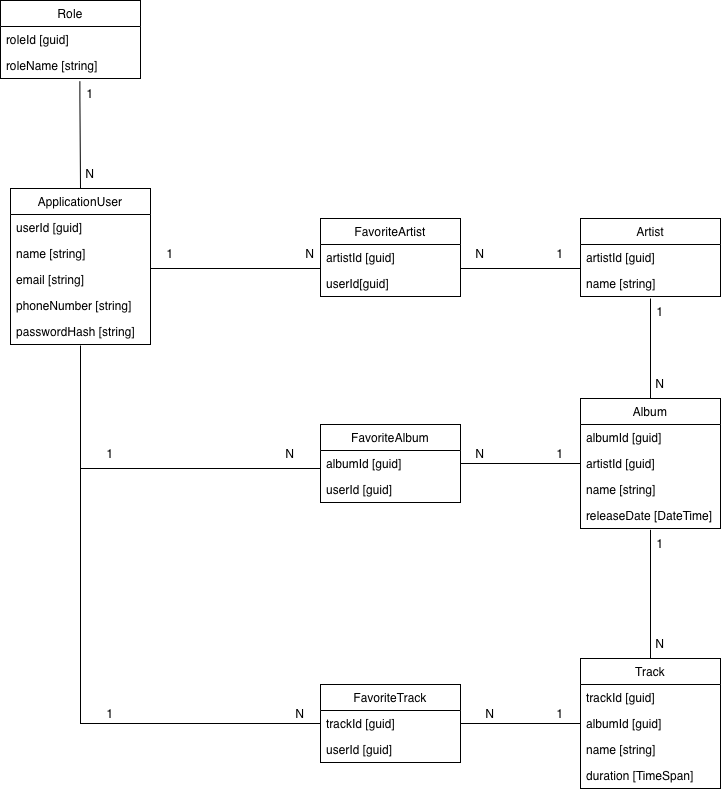

The diagram above was exported from draw.io. Its source (the exported page's mxGraphModel, read from the mxfile embedded in the PNG):
<mxGraphModel dx="1451" dy="1078" grid="1" gridSize="10" guides="1" tooltips="1" connect="1" arrows="1" fold="1" page="1" pageScale="1" pageWidth="850" pageHeight="1100" math="0" shadow="0">
  <root>
    <mxCell id="0" />
    <mxCell id="1" parent="0" />
    <mxCell id="A8itxb-w02QIJ1Q_24Dq-49" edge="1" parent="1" style="edgeStyle=orthogonalEdgeStyle;rounded=0;orthogonalLoop=1;jettySize=auto;html=1;endArrow=none;endFill=0;">
      <mxGeometry relative="1" as="geometry">
        <Array as="points">
          <mxPoint x="160" y="540" />
        </Array>
        <mxPoint x="160" y="430" as="sourcePoint" />
        <mxPoint x="400" y="540" as="targetPoint" />
      </mxGeometry>
    </mxCell>
    <mxCell id="A8itxb-w02QIJ1Q_24Dq-1" parent="1" style="swimlane;fontStyle=0;childLayout=stackLayout;horizontal=1;startSize=26;fillColor=none;horizontalStack=0;resizeParent=1;resizeParentMax=0;resizeLast=0;collapsible=1;marginBottom=0;whiteSpace=wrap;html=1;" value="ApplicationUser" vertex="1">
      <mxGeometry height="156" width="140" x="90" y="260" as="geometry" />
    </mxCell>
    <mxCell id="A8itxb-w02QIJ1Q_24Dq-2" parent="A8itxb-w02QIJ1Q_24Dq-1" style="text;strokeColor=none;fillColor=none;align=left;verticalAlign=top;spacingLeft=4;spacingRight=4;overflow=hidden;rotatable=0;points=[[0,0.5],[1,0.5]];portConstraint=eastwest;whiteSpace=wrap;html=1;" value="userId [guid]&lt;div&gt;&lt;br&gt;&lt;/div&gt;" vertex="1">
      <mxGeometry height="26" width="140" y="26" as="geometry" />
    </mxCell>
    <mxCell id="A8itxb-w02QIJ1Q_24Dq-3" parent="A8itxb-w02QIJ1Q_24Dq-1" style="text;strokeColor=none;fillColor=none;align=left;verticalAlign=top;spacingLeft=4;spacingRight=4;overflow=hidden;rotatable=0;points=[[0,0.5],[1,0.5]];portConstraint=eastwest;whiteSpace=wrap;html=1;" value="name [string]" vertex="1">
      <mxGeometry height="26" width="140" y="52" as="geometry" />
    </mxCell>
    <mxCell id="A8itxb-w02QIJ1Q_24Dq-4" parent="A8itxb-w02QIJ1Q_24Dq-1" style="text;strokeColor=none;fillColor=none;align=left;verticalAlign=top;spacingLeft=4;spacingRight=4;overflow=hidden;rotatable=0;points=[[0,0.5],[1,0.5]];portConstraint=eastwest;whiteSpace=wrap;html=1;" value="email [string]" vertex="1">
      <mxGeometry height="26" width="140" y="78" as="geometry" />
    </mxCell>
    <mxCell id="A8itxb-w02QIJ1Q_24Dq-68" parent="A8itxb-w02QIJ1Q_24Dq-1" style="text;strokeColor=none;fillColor=none;align=left;verticalAlign=top;spacingLeft=4;spacingRight=4;overflow=hidden;rotatable=0;points=[[0,0.5],[1,0.5]];portConstraint=eastwest;whiteSpace=wrap;html=1;" value="phoneNumber [string]" vertex="1">
      <mxGeometry height="26" width="140" y="104" as="geometry" />
    </mxCell>
    <mxCell id="A8itxb-w02QIJ1Q_24Dq-5" parent="A8itxb-w02QIJ1Q_24Dq-1" style="text;strokeColor=none;fillColor=none;align=left;verticalAlign=top;spacingLeft=4;spacingRight=4;overflow=hidden;rotatable=0;points=[[0,0.5],[1,0.5]];portConstraint=eastwest;whiteSpace=wrap;html=1;" value="passwordHash [string]" vertex="1">
      <mxGeometry height="26" width="140" y="130" as="geometry" />
    </mxCell>
    <mxCell id="A8itxb-w02QIJ1Q_24Dq-7" parent="1" style="swimlane;fontStyle=0;childLayout=stackLayout;horizontal=1;startSize=26;fillColor=none;horizontalStack=0;resizeParent=1;resizeParentMax=0;resizeLast=0;collapsible=1;marginBottom=0;whiteSpace=wrap;html=1;" value="Artist" vertex="1">
      <mxGeometry height="78" width="140" x="660" y="290" as="geometry" />
    </mxCell>
    <mxCell id="A8itxb-w02QIJ1Q_24Dq-8" parent="A8itxb-w02QIJ1Q_24Dq-7" style="text;strokeColor=none;fillColor=none;align=left;verticalAlign=top;spacingLeft=4;spacingRight=4;overflow=hidden;rotatable=0;points=[[0,0.5],[1,0.5]];portConstraint=eastwest;whiteSpace=wrap;html=1;" value="artistId [guid]" vertex="1">
      <mxGeometry height="26" width="140" y="26" as="geometry" />
    </mxCell>
    <mxCell id="A8itxb-w02QIJ1Q_24Dq-9" parent="A8itxb-w02QIJ1Q_24Dq-7" style="text;strokeColor=none;fillColor=none;align=left;verticalAlign=top;spacingLeft=4;spacingRight=4;overflow=hidden;rotatable=0;points=[[0,0.5],[1,0.5]];portConstraint=eastwest;whiteSpace=wrap;html=1;" value="name [string]" vertex="1">
      <mxGeometry height="26" width="140" y="52" as="geometry" />
    </mxCell>
    <mxCell id="A8itxb-w02QIJ1Q_24Dq-13" parent="1" style="swimlane;fontStyle=0;childLayout=stackLayout;horizontal=1;startSize=26;fillColor=none;horizontalStack=0;resizeParent=1;resizeParentMax=0;resizeLast=0;collapsible=1;marginBottom=0;whiteSpace=wrap;html=1;" value="Track" vertex="1">
      <mxGeometry height="130" width="140" x="660" y="730" as="geometry" />
    </mxCell>
    <mxCell id="A8itxb-w02QIJ1Q_24Dq-14" parent="A8itxb-w02QIJ1Q_24Dq-13" style="text;strokeColor=none;fillColor=none;align=left;verticalAlign=top;spacingLeft=4;spacingRight=4;overflow=hidden;rotatable=0;points=[[0,0.5],[1,0.5]];portConstraint=eastwest;whiteSpace=wrap;html=1;" value="trackId [guid]" vertex="1">
      <mxGeometry height="26" width="140" y="26" as="geometry" />
    </mxCell>
    <mxCell id="A8itxb-w02QIJ1Q_24Dq-17" parent="A8itxb-w02QIJ1Q_24Dq-13" style="text;strokeColor=none;fillColor=none;align=left;verticalAlign=top;spacingLeft=4;spacingRight=4;overflow=hidden;rotatable=0;points=[[0,0.5],[1,0.5]];portConstraint=eastwest;whiteSpace=wrap;html=1;" value="albumId [guid]" vertex="1">
      <mxGeometry height="26" width="140" y="52" as="geometry" />
    </mxCell>
    <mxCell id="A8itxb-w02QIJ1Q_24Dq-15" parent="A8itxb-w02QIJ1Q_24Dq-13" style="text;strokeColor=none;fillColor=none;align=left;verticalAlign=top;spacingLeft=4;spacingRight=4;overflow=hidden;rotatable=0;points=[[0,0.5],[1,0.5]];portConstraint=eastwest;whiteSpace=wrap;html=1;" value="name [string]" vertex="1">
      <mxGeometry height="26" width="140" y="78" as="geometry" />
    </mxCell>
    <mxCell id="A8itxb-w02QIJ1Q_24Dq-16" parent="A8itxb-w02QIJ1Q_24Dq-13" style="text;strokeColor=none;fillColor=none;align=left;verticalAlign=top;spacingLeft=4;spacingRight=4;overflow=hidden;rotatable=0;points=[[0,0.5],[1,0.5]];portConstraint=eastwest;whiteSpace=wrap;html=1;" value="duration [TimeSpan]" vertex="1">
      <mxGeometry height="26" width="140" y="104" as="geometry" />
    </mxCell>
    <mxCell id="A8itxb-w02QIJ1Q_24Dq-19" parent="1" style="swimlane;fontStyle=0;childLayout=stackLayout;horizontal=1;startSize=26;fillColor=none;horizontalStack=0;resizeParent=1;resizeParentMax=0;resizeLast=0;collapsible=1;marginBottom=0;whiteSpace=wrap;html=1;" value="Album" vertex="1">
      <mxGeometry height="130" width="140" x="660" y="470" as="geometry" />
    </mxCell>
    <mxCell id="A8itxb-w02QIJ1Q_24Dq-20" parent="A8itxb-w02QIJ1Q_24Dq-19" style="text;strokeColor=none;fillColor=none;align=left;verticalAlign=top;spacingLeft=4;spacingRight=4;overflow=hidden;rotatable=0;points=[[0,0.5],[1,0.5]];portConstraint=eastwest;whiteSpace=wrap;html=1;" value="albumId [guid]" vertex="1">
      <mxGeometry height="26" width="140" y="26" as="geometry" />
    </mxCell>
    <mxCell id="A8itxb-w02QIJ1Q_24Dq-22" parent="A8itxb-w02QIJ1Q_24Dq-19" style="text;strokeColor=none;fillColor=none;align=left;verticalAlign=top;spacingLeft=4;spacingRight=4;overflow=hidden;rotatable=0;points=[[0,0.5],[1,0.5]];portConstraint=eastwest;whiteSpace=wrap;html=1;" value="artistId [guid]" vertex="1">
      <mxGeometry height="26" width="140" y="52" as="geometry" />
    </mxCell>
    <mxCell id="A8itxb-w02QIJ1Q_24Dq-21" parent="A8itxb-w02QIJ1Q_24Dq-19" style="text;strokeColor=none;fillColor=none;align=left;verticalAlign=top;spacingLeft=4;spacingRight=4;overflow=hidden;rotatable=0;points=[[0,0.5],[1,0.5]];portConstraint=eastwest;whiteSpace=wrap;html=1;" value="name [string]" vertex="1">
      <mxGeometry height="26" width="140" y="78" as="geometry" />
    </mxCell>
    <mxCell id="A8itxb-w02QIJ1Q_24Dq-23" parent="A8itxb-w02QIJ1Q_24Dq-19" style="text;strokeColor=none;fillColor=none;align=left;verticalAlign=top;spacingLeft=4;spacingRight=4;overflow=hidden;rotatable=0;points=[[0,0.5],[1,0.5]];portConstraint=eastwest;whiteSpace=wrap;html=1;" value="releaseDate [DateTime]" vertex="1">
      <mxGeometry height="26" width="140" y="104" as="geometry" />
    </mxCell>
    <mxCell id="A8itxb-w02QIJ1Q_24Dq-24" edge="1" parent="1" source="A8itxb-w02QIJ1Q_24Dq-23" style="endArrow=none;html=1;rounded=0;entryX=0.5;entryY=0;entryDx=0;entryDy=0;exitX=0.5;exitY=1.051;exitDx=0;exitDy=0;exitPerimeter=0;" target="A8itxb-w02QIJ1Q_24Dq-13" value="">
      <mxGeometry height="50" relative="1" width="50" as="geometry">
        <mxPoint x="430" y="650" as="sourcePoint" />
        <mxPoint x="480" y="600" as="targetPoint" />
      </mxGeometry>
    </mxCell>
    <mxCell id="A8itxb-w02QIJ1Q_24Dq-28" edge="1" parent="1" source="A8itxb-w02QIJ1Q_24Dq-19" style="endArrow=none;html=1;rounded=0;exitX=0.5;exitY=0;exitDx=0;exitDy=0;" value="">
      <mxGeometry height="50" relative="1" width="50" as="geometry">
        <Array as="points">
          <mxPoint x="730" y="420" />
        </Array>
        <mxPoint x="570" y="398" as="sourcePoint" />
        <mxPoint x="730" y="370" as="targetPoint" />
      </mxGeometry>
    </mxCell>
    <mxCell id="A8itxb-w02QIJ1Q_24Dq-30" parent="1" style="swimlane;fontStyle=0;childLayout=stackLayout;horizontal=1;startSize=26;fillColor=none;horizontalStack=0;resizeParent=1;resizeParentMax=0;resizeLast=0;collapsible=1;marginBottom=0;whiteSpace=wrap;html=1;" value="FavoriteArtist" vertex="1">
      <mxGeometry height="78" width="140" x="400" y="290" as="geometry" />
    </mxCell>
    <mxCell id="A8itxb-w02QIJ1Q_24Dq-31" parent="A8itxb-w02QIJ1Q_24Dq-30" style="text;strokeColor=none;fillColor=none;align=left;verticalAlign=top;spacingLeft=4;spacingRight=4;overflow=hidden;rotatable=0;points=[[0,0.5],[1,0.5]];portConstraint=eastwest;whiteSpace=wrap;html=1;" value="artistId [guid]" vertex="1">
      <mxGeometry height="26" width="140" y="26" as="geometry" />
    </mxCell>
    <mxCell id="A8itxb-w02QIJ1Q_24Dq-32" parent="A8itxb-w02QIJ1Q_24Dq-30" style="text;strokeColor=none;fillColor=none;align=left;verticalAlign=top;spacingLeft=4;spacingRight=4;overflow=hidden;rotatable=0;points=[[0,0.5],[1,0.5]];portConstraint=eastwest;whiteSpace=wrap;html=1;" value="userId[guid]" vertex="1">
      <mxGeometry height="26" width="140" y="52" as="geometry" />
    </mxCell>
    <mxCell id="A8itxb-w02QIJ1Q_24Dq-33" edge="1" parent="1" style="endArrow=none;html=1;rounded=0;" value="">
      <mxGeometry height="50" relative="1" width="50" as="geometry">
        <mxPoint x="230" y="340" as="sourcePoint" />
        <mxPoint x="400" y="340" as="targetPoint" />
      </mxGeometry>
    </mxCell>
    <mxCell id="A8itxb-w02QIJ1Q_24Dq-34" edge="1" parent="1" style="endArrow=none;html=1;rounded=0;entryX=0;entryY=0.923;entryDx=0;entryDy=0;entryPerimeter=0;" target="A8itxb-w02QIJ1Q_24Dq-8" value="">
      <mxGeometry height="50" relative="1" width="50" as="geometry">
        <mxPoint x="540" y="340" as="sourcePoint" />
        <mxPoint x="590" y="290" as="targetPoint" />
      </mxGeometry>
    </mxCell>
    <mxCell id="A8itxb-w02QIJ1Q_24Dq-35" parent="1" style="text;html=1;whiteSpace=wrap;strokeColor=none;fillColor=none;align=center;verticalAlign=middle;rounded=0;" value="1" vertex="1">
      <mxGeometry height="30" width="60" x="220" y="310" as="geometry" />
    </mxCell>
    <mxCell id="A8itxb-w02QIJ1Q_24Dq-36" parent="1" style="text;html=1;whiteSpace=wrap;strokeColor=none;fillColor=none;align=center;verticalAlign=middle;rounded=0;" value="N" vertex="1">
      <mxGeometry height="30" width="60" x="360" y="310" as="geometry" />
    </mxCell>
    <mxCell id="A8itxb-w02QIJ1Q_24Dq-37" parent="1" style="text;html=1;whiteSpace=wrap;strokeColor=none;fillColor=none;align=center;verticalAlign=middle;rounded=0;" value="N" vertex="1">
      <mxGeometry height="30" width="60" x="530" y="310" as="geometry" />
    </mxCell>
    <mxCell id="A8itxb-w02QIJ1Q_24Dq-38" parent="1" style="text;html=1;whiteSpace=wrap;strokeColor=none;fillColor=none;align=center;verticalAlign=middle;rounded=0;" value="1" vertex="1">
      <mxGeometry height="30" width="60" x="610" y="310" as="geometry" />
    </mxCell>
    <mxCell id="A8itxb-w02QIJ1Q_24Dq-39" parent="1" style="text;html=1;whiteSpace=wrap;strokeColor=none;fillColor=none;align=center;verticalAlign=middle;rounded=0;" value="1" vertex="1">
      <mxGeometry height="30" width="60" x="710" y="368" as="geometry" />
    </mxCell>
    <mxCell id="A8itxb-w02QIJ1Q_24Dq-40" parent="1" style="text;html=1;whiteSpace=wrap;strokeColor=none;fillColor=none;align=center;verticalAlign=middle;rounded=0;" value="N" vertex="1">
      <mxGeometry height="30" width="60" x="710" y="440" as="geometry" />
    </mxCell>
    <mxCell id="A8itxb-w02QIJ1Q_24Dq-41" parent="1" style="text;html=1;whiteSpace=wrap;strokeColor=none;fillColor=none;align=center;verticalAlign=middle;rounded=0;" value="1" vertex="1">
      <mxGeometry height="30" width="60" x="710" y="600" as="geometry" />
    </mxCell>
    <mxCell id="A8itxb-w02QIJ1Q_24Dq-42" parent="1" style="text;html=1;whiteSpace=wrap;strokeColor=none;fillColor=none;align=center;verticalAlign=middle;rounded=0;" value="N" vertex="1">
      <mxGeometry height="30" width="60" x="710" y="700" as="geometry" />
    </mxCell>
    <mxCell id="A8itxb-w02QIJ1Q_24Dq-51" edge="1" parent="1" source="A8itxb-w02QIJ1Q_24Dq-43" style="edgeStyle=orthogonalEdgeStyle;rounded=0;orthogonalLoop=1;jettySize=auto;html=1;endArrow=none;endFill=0;" target="A8itxb-w02QIJ1Q_24Dq-19">
      <mxGeometry relative="1" as="geometry" />
    </mxCell>
    <mxCell id="A8itxb-w02QIJ1Q_24Dq-43" parent="1" style="swimlane;fontStyle=0;childLayout=stackLayout;horizontal=1;startSize=26;fillColor=none;horizontalStack=0;resizeParent=1;resizeParentMax=0;resizeLast=0;collapsible=1;marginBottom=0;whiteSpace=wrap;html=1;" value="FavoriteAlbum" vertex="1">
      <mxGeometry height="78" width="140" x="400" y="496" as="geometry" />
    </mxCell>
    <mxCell id="A8itxb-w02QIJ1Q_24Dq-44" parent="A8itxb-w02QIJ1Q_24Dq-43" style="text;strokeColor=none;fillColor=none;align=left;verticalAlign=top;spacingLeft=4;spacingRight=4;overflow=hidden;rotatable=0;points=[[0,0.5],[1,0.5]];portConstraint=eastwest;whiteSpace=wrap;html=1;" value="albumId [guid]" vertex="1">
      <mxGeometry height="26" width="140" y="26" as="geometry" />
    </mxCell>
    <mxCell id="A8itxb-w02QIJ1Q_24Dq-45" parent="A8itxb-w02QIJ1Q_24Dq-43" style="text;strokeColor=none;fillColor=none;align=left;verticalAlign=top;spacingLeft=4;spacingRight=4;overflow=hidden;rotatable=0;points=[[0,0.5],[1,0.5]];portConstraint=eastwest;whiteSpace=wrap;html=1;" value="userId [guid]" vertex="1">
      <mxGeometry height="26" width="140" y="52" as="geometry" />
    </mxCell>
    <mxCell id="A8itxb-w02QIJ1Q_24Dq-52" edge="1" parent="1" source="A8itxb-w02QIJ1Q_24Dq-46" style="edgeStyle=orthogonalEdgeStyle;rounded=0;orthogonalLoop=1;jettySize=auto;html=1;endArrow=none;endFill=0;" target="A8itxb-w02QIJ1Q_24Dq-13">
      <mxGeometry relative="1" as="geometry" />
    </mxCell>
    <mxCell id="A8itxb-w02QIJ1Q_24Dq-46" parent="1" style="swimlane;fontStyle=0;childLayout=stackLayout;horizontal=1;startSize=26;fillColor=none;horizontalStack=0;resizeParent=1;resizeParentMax=0;resizeLast=0;collapsible=1;marginBottom=0;whiteSpace=wrap;html=1;" value="FavoriteTrack" vertex="1">
      <mxGeometry height="78" width="140" x="400" y="756" as="geometry" />
    </mxCell>
    <mxCell id="A8itxb-w02QIJ1Q_24Dq-47" parent="A8itxb-w02QIJ1Q_24Dq-46" style="text;strokeColor=none;fillColor=none;align=left;verticalAlign=top;spacingLeft=4;spacingRight=4;overflow=hidden;rotatable=0;points=[[0,0.5],[1,0.5]];portConstraint=eastwest;whiteSpace=wrap;html=1;" value="trackId [guid]" vertex="1">
      <mxGeometry height="26" width="140" y="26" as="geometry" />
    </mxCell>
    <mxCell id="A8itxb-w02QIJ1Q_24Dq-48" parent="A8itxb-w02QIJ1Q_24Dq-46" style="text;strokeColor=none;fillColor=none;align=left;verticalAlign=top;spacingLeft=4;spacingRight=4;overflow=hidden;rotatable=0;points=[[0,0.5],[1,0.5]];portConstraint=eastwest;whiteSpace=wrap;html=1;" value="userId [guid]" vertex="1">
      <mxGeometry height="26" width="140" y="52" as="geometry" />
    </mxCell>
    <mxCell id="A8itxb-w02QIJ1Q_24Dq-50" edge="1" parent="1" style="edgeStyle=orthogonalEdgeStyle;rounded=0;orthogonalLoop=1;jettySize=auto;html=1;endArrow=none;endFill=0;" target="A8itxb-w02QIJ1Q_24Dq-46">
      <mxGeometry relative="1" as="geometry">
        <Array as="points">
          <mxPoint x="160" y="795" />
        </Array>
        <mxPoint x="160" y="417" as="sourcePoint" />
      </mxGeometry>
    </mxCell>
    <mxCell id="A8itxb-w02QIJ1Q_24Dq-53" parent="1" style="text;html=1;whiteSpace=wrap;strokeColor=none;fillColor=none;align=center;verticalAlign=middle;rounded=0;" value="1" vertex="1">
      <mxGeometry height="30" width="60" x="160" y="510" as="geometry" />
    </mxCell>
    <mxCell id="A8itxb-w02QIJ1Q_24Dq-54" parent="1" style="text;html=1;whiteSpace=wrap;strokeColor=none;fillColor=none;align=center;verticalAlign=middle;rounded=0;" value="1" vertex="1">
      <mxGeometry height="30" width="60" x="160" y="770" as="geometry" />
    </mxCell>
    <mxCell id="A8itxb-w02QIJ1Q_24Dq-55" parent="1" style="text;html=1;whiteSpace=wrap;strokeColor=none;fillColor=none;align=center;verticalAlign=middle;rounded=0;" value="N" vertex="1">
      <mxGeometry height="30" width="60" x="340" y="510" as="geometry" />
    </mxCell>
    <mxCell id="A8itxb-w02QIJ1Q_24Dq-56" parent="1" style="text;html=1;whiteSpace=wrap;strokeColor=none;fillColor=none;align=center;verticalAlign=middle;rounded=0;" value="N" vertex="1">
      <mxGeometry height="30" width="60" x="350" y="770" as="geometry" />
    </mxCell>
    <mxCell id="A8itxb-w02QIJ1Q_24Dq-57" parent="1" style="text;html=1;whiteSpace=wrap;strokeColor=none;fillColor=none;align=center;verticalAlign=middle;rounded=0;" value="N" vertex="1">
      <mxGeometry height="30" width="60" x="540" y="770" as="geometry" />
    </mxCell>
    <mxCell id="A8itxb-w02QIJ1Q_24Dq-58" parent="1" style="text;html=1;whiteSpace=wrap;strokeColor=none;fillColor=none;align=center;verticalAlign=middle;rounded=0;" value="N" vertex="1">
      <mxGeometry height="30" width="60" x="530" y="510" as="geometry" />
    </mxCell>
    <mxCell id="A8itxb-w02QIJ1Q_24Dq-59" parent="1" style="text;html=1;whiteSpace=wrap;strokeColor=none;fillColor=none;align=center;verticalAlign=middle;rounded=0;" value="1" vertex="1">
      <mxGeometry height="30" width="60" x="610" y="510" as="geometry" />
    </mxCell>
    <mxCell id="A8itxb-w02QIJ1Q_24Dq-60" parent="1" style="text;html=1;whiteSpace=wrap;strokeColor=none;fillColor=none;align=center;verticalAlign=middle;rounded=0;" value="1" vertex="1">
      <mxGeometry height="30" width="60" x="610" y="770" as="geometry" />
    </mxCell>
    <mxCell id="A8itxb-w02QIJ1Q_24Dq-61" parent="1" style="swimlane;fontStyle=0;childLayout=stackLayout;horizontal=1;startSize=26;fillColor=none;horizontalStack=0;resizeParent=1;resizeParentMax=0;resizeLast=0;collapsible=1;marginBottom=0;whiteSpace=wrap;html=1;" value="Role" vertex="1">
      <mxGeometry height="78" width="140" x="80" y="72" as="geometry" />
    </mxCell>
    <mxCell id="A8itxb-w02QIJ1Q_24Dq-62" parent="A8itxb-w02QIJ1Q_24Dq-61" style="text;strokeColor=none;fillColor=none;align=left;verticalAlign=top;spacingLeft=4;spacingRight=4;overflow=hidden;rotatable=0;points=[[0,0.5],[1,0.5]];portConstraint=eastwest;whiteSpace=wrap;html=1;" value="roleId [guid]" vertex="1">
      <mxGeometry height="26" width="140" y="26" as="geometry" />
    </mxCell>
    <mxCell id="A8itxb-w02QIJ1Q_24Dq-63" parent="A8itxb-w02QIJ1Q_24Dq-61" style="text;strokeColor=none;fillColor=none;align=left;verticalAlign=top;spacingLeft=4;spacingRight=4;overflow=hidden;rotatable=0;points=[[0,0.5],[1,0.5]];portConstraint=eastwest;whiteSpace=wrap;html=1;" value="roleName [string]" vertex="1">
      <mxGeometry height="26" width="140" y="52" as="geometry" />
    </mxCell>
    <mxCell id="A8itxb-w02QIJ1Q_24Dq-65" edge="1" parent="1" source="A8itxb-w02QIJ1Q_24Dq-63" style="edgeStyle=orthogonalEdgeStyle;rounded=0;orthogonalLoop=1;jettySize=auto;html=1;entryX=0.5;entryY=0;entryDx=0;entryDy=0;endArrow=none;endFill=0;exitX=0.567;exitY=1.103;exitDx=0;exitDy=0;exitPerimeter=0;" target="A8itxb-w02QIJ1Q_24Dq-1">
      <mxGeometry relative="1" as="geometry">
        <Array as="points">
          <mxPoint x="159" y="170" />
        </Array>
        <mxPoint x="160" y="144" as="sourcePoint" />
      </mxGeometry>
    </mxCell>
    <mxCell id="A8itxb-w02QIJ1Q_24Dq-66" parent="1" style="text;html=1;whiteSpace=wrap;strokeColor=none;fillColor=none;align=center;verticalAlign=middle;rounded=0;" value="N" vertex="1">
      <mxGeometry height="30" width="60" x="140" y="230" as="geometry" />
    </mxCell>
    <mxCell id="A8itxb-w02QIJ1Q_24Dq-67" parent="1" style="text;html=1;whiteSpace=wrap;strokeColor=none;fillColor=none;align=center;verticalAlign=middle;rounded=0;" value="1" vertex="1">
      <mxGeometry height="30" width="60" x="140" y="150" as="geometry" />
    </mxCell>
  </root>
</mxGraphModel>